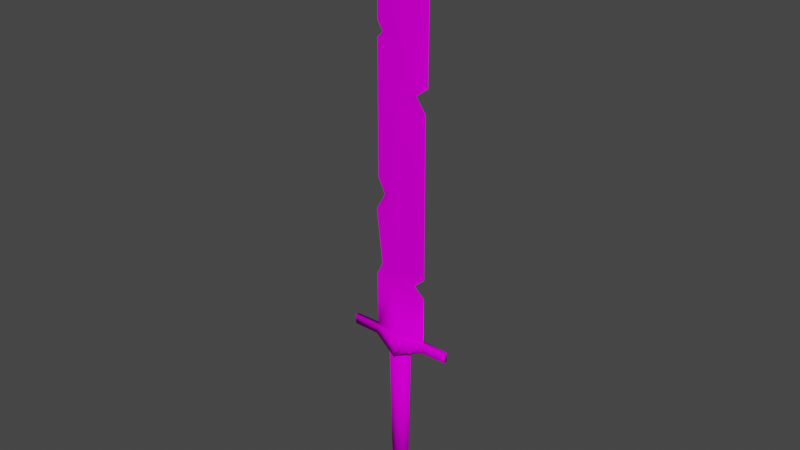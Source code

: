 # Source: sword_3_.blend  (saved by Blender 3.6.14; exported with 4.5.12 LTS)
import bpy
from mathutils import Matrix  # noqa: F401  (used for matrix-valued properties, if any)

bpy.ops.wm.read_factory_settings(use_empty=True)
scene = bpy.context.scene
scene.name = 'Scene'

# ---- collections
col_collection = bpy.data.collections.new('Collection'); scene.collection.children.link(col_collection)

# ---- images (referenced by path relative to the original .blend; pixels are not part of the script)
import os
ASSET_DIR = os.environ.get("B2B_ASSET_DIR", "")  # directory of the original .blend (textures are referenced by path, not embedded)
HERE = os.path.dirname(os.path.abspath(__file__))  # packed textures are extracted next to this script under _unpacked/

def load_image(name, relpath, width, height, colorspace="sRGB"):
    """Load a texture the original file referenced (path relative to the .blend, or extracted next to this script)."""
    p = next((c for c in (os.path.join(HERE, relpath), os.path.join(ASSET_DIR, relpath)) if relpath and os.path.exists(c)), "")
    if p:
        img = bpy.data.images.load(p, check_existing=True)
        img.name = name
    else:  # same state as the original file: an image datablock whose file is absent (Cycles renders it pink)
        img = bpy.data.images.new(name, width, height)
        img.source = "FILE"
        img.filepath = "//" + (relpath or name)
    img.colorspace_settings.name = colorspace
    return img
img_2026_02_18_114227_png = load_image('Снимок экрана 2026-02-18 114227.png', 'Снимок экрана 2026-02-18 114227.png', 1024, 1024, 'sRGB')

# ---- materials (node trees are filled in below, after node groups)
mat_material_003 = bpy.data.materials.new('Material.003')
mat_material_003.use_transparent_shadow = False
mat_material_003.roughness = 0.5

# ---- material node trees
mat_material_003.use_nodes = True; mat_material_003.node_tree.nodes.clear()
_N = mat_material_003.node_tree.nodes; _L = mat_material_003.node_tree.links
n0 = _N.new('ShaderNodeBsdfPrincipled'); n0.name = 'Principled BSDF'; n0.location = (10, 300)
n0.distribution = 'GGX'
n0.subsurface_method = 'RANDOM_WALK_SKIN'
n0.inputs[2].default_value = 1.0
n0.inputs[3].default_value = 1.45
n0.inputs[13].default_value = 0.0
n0.inputs[27].default_value = (0.0, 0.0, 0.0, 1.0)
n0.inputs[28].default_value = 1.0
n1 = _N.new('ShaderNodeNormalMap'); n1.name = 'Normal Map'; n1.location = (-300, -300)
n1.label = 'Normal/Map'
n1.inputs[0].default_value = 0.0
n2 = _N.new('ShaderNodeOutputMaterial'); n2.name = 'Material Output'; n2.location = (300, 300)
n3 = _N.new('ShaderNodeTexImage'); n3.name = 'Image Texture'; n3.location = (-388, 167)
n3.image = img_2026_02_18_114227_png
_L.new(n0.outputs[0], n2.inputs[0])
_L.new(n1.outputs[0], n0.inputs[5])
_L.new(n3.outputs[0], n0.inputs[0])
n2.is_active_output = True

# ---- world
world_world = bpy.data.worlds.new('World'); scene.world = world_world
world_world.use_nodes = True; world_world.node_tree.nodes.clear()
_N = world_world.node_tree.nodes; _L = world_world.node_tree.links
n0 = _N.new('ShaderNodeOutputWorld'); n0.name = 'World Output'; n0.location = (300, 300)
n1 = _N.new('ShaderNodeBackground'); n1.name = 'Background'; n1.location = (10, 300)
n1.inputs[0].default_value = (0.05088, 0.05088, 0.05088, 1.0)
_L.new(n1.outputs[0], n0.inputs[0])
n0.is_active_output = True
world_world.color = (0.05088, 0.05088, 0.05088)
world_world.use_sun_shadow = False
world_world.sun_shadow_jitter_overblur = 0.0

# ---- meshes
me_cube = bpy.data.meshes.new('Cube')
me_cube.from_pydata([(0.04444, 0.004305, -0.1526), (0.04444, -0.004305, -0.1526), (-0.04444, 0.003516, -0.1526), (-0.04444, -0.003516, -0.1526), (0.04444, 0.003491, -0.1681), (0.04444, -0.003491, -0.1681), (-0.04444, 0.003491, -0.1681), (-0.04444, -0.003491, -0.1681), (0.08596, 0.003278, -0.1526), (0.08596, -0.003278, -0.1526), (0.08596, 0.003278, -0.1681), (0.08596, -0.003278, -0.1681), (-0.08773, 0.003278, -0.1526), (-0.08773, -0.003278, -0.1526), (-0.08773, 0.003278, -0.1681), (-0.08773, -0.003278, -0.1681), (0.01102, 0.00652, -0.3995), (-9.313e-10, 0.00922, -0.3995), (0.0, 0.01184, -0.1747), (0.01415, 0.008372, -0.1747), (0.02001, -1.352e-08, -0.1747), (0.01415, -0.008372, -0.1747), (0.0, -0.01184, -0.1747), (-0.01415, -0.008372, -0.1747), (-0.02001, -1.352e-08, -0.1747), (-0.01415, 0.008372, -0.1747), (0.01558, -1.313e-08, -0.3995), (0.01102, -0.00652, -0.3995), (-9.313e-10, -0.00922, -0.3995), (-0.01102, -0.00652, -0.3995), (-0.01558, -1.313e-08, -0.3995), (-0.01102, 0.00652, -0.3995), (-0.01147, -0.01333, -0.4085), (-0.02023, -0.01333, -0.3907), (-0.01147, 0.01333, -0.4085), (-0.02023, 0.01333, -0.3907), (0.001413, -0.01333, -0.4055), (0.002317, -0.01333, -0.3861), (0.001413, 0.01333, -0.4055), (0.002317, 0.01333, -0.3861), (0.01147, -0.01333, -0.4112), (0.02494, -0.01333, -0.3951), (0.01147, 0.01333, -0.4112), (0.02494, 0.01333, -0.3951), (0.03481, -0.01333, -0.4157), (0.03481, 0.01333, -0.4157), (0.01566, 0.01333, -0.4212), (0.01566, -0.01333, -0.4212), (0.01161, -0.01352, -0.4331), (0.03112, -0.01333, -0.4393), (0.01161, 0.01352, -0.4331), (0.03112, 0.01333, -0.4393), (0.01621, -0.01333, -0.4517), (0.01621, 0.01333, -0.4517), (-0.001237, -0.01352, -0.4367), (-0.001237, 0.01352, -0.4367), (-0.001388, -0.01333, -0.4536), (-0.001388, 0.01333, -0.4536), (-0.03392, -0.01333, -0.4084), (-0.03392, 0.01333, -0.4084), (-0.01738, -0.01333, -0.4202), (-0.01738, 0.01333, -0.4202), (-0.03392, -0.01333, -0.4236), (-0.03392, 0.01333, -0.4236), (0.0, 0.007327, -0.04414), (0.0, -0.007327, 0.07327), (0.0, -0.007327, -0.04414), (3.725e-09, 0.007327, 0.07327), (0.0, 0.01641, -0.1526), (0.0, -0.01641, -0.1526), (-3.725e-09, -0.007327, -0.06352), (0.0, 0.007327, -0.06352), (0.0, -0.00578, 0.2325), (-9.313e-10, 0.00578, 0.2325), (0.0004673, -0.004427, 0.3133), (0.0004673, 0.004427, 0.3133), (-0.01953, -0.004427, 0.3694), (-0.01953, 0.004427, 0.3694), (-0.01953, -0.004427, 0.4571), (-0.01953, 0.004427, 0.4571), (-0.03673, -6.694e-09, 0.5165), (0.0, 0.01641, -0.1861), (0.0, -0.01641, -0.1861), (0.04444, 5.908e-09, -0.1526), (-0.04444, 5.704e-09, -0.1526), (-0.04444, -6.752e-09, 0.04444), (-0.03463, -6.752e-09, -0.04383), (-0.04444, -6.752e-09, -0.06352), (0.04444, -6.519e-09, -0.04444), (0.04444, -6.519e-09, -0.07624), (0.02666, -6.519e-09, -0.05984), (-0.02911, -6.752e-09, 0.07205), (-0.04087, -6.752e-09, 0.09595), (0.04373, -6.519e-09, 0.2119), (0.02778, -6.519e-09, 0.2352), (0.04754, -6.519e-09, 0.2499), (-0.04035, -6.405e-09, 0.3041), (-0.0311, -6.752e-09, 0.3135), (-0.04024, -7.851e-09, 0.3282), (0.04837, -6.636e-09, 0.3694), (0.01406, -6.484e-09, 0.3884), (-0.03944, -6.689e-09, 0.4576), (-0.0008055, -7.395e-09, 0.4109), (0.0003795, -6.698e-09, 0.4565), (-6.196e-10, -0.007327, -0.1526), (0.0, 0.007327, -0.1526)], [], [(65, 85, 86, 66), (67, 64, 86, 85), (83, 104, 69, 1), (84, 105, 68, 2), (67, 73, 93, 88, 64), (69, 3, 7, 82), (104, 84, 3, 69), (88, 90, 71, 64), (64, 71, 87, 86), (66, 70, 90, 88), (71, 90, 89), (70, 89, 90), (65, 91, 85), (93, 72, 65, 66, 88), (92, 72, 96), (67, 91, 92), (65, 92, 91), (65, 72, 92), (93, 94, 72), (72, 74, 96), (73, 94, 93), (72, 94, 95), (96, 74, 97), (75, 96, 97), (73, 95, 94), (76, 78, 101, 98), (75, 77, 99), (99, 76, 74), (76, 99, 100), (77, 100, 99), (77, 102, 100), (74, 76, 98), (76, 100, 102), (101, 80, 79), (78, 103, 80), (102, 103, 78, 76), (77, 79, 103, 102), (79, 80, 103), (78, 80, 101), (71, 89, 83, 105), (70, 87, 84, 104), (81, 4, 5, 82), (2, 6, 14, 12), (5, 4, 10, 11), (68, 0, 4, 81), (8, 9, 11, 10), (4, 0, 8, 10), (1, 5, 11, 9), (13, 12, 14, 15), (7, 3, 13, 15), (6, 7, 15, 14), (39, 35, 33, 37), (28, 22, 23, 29), (45, 51, 50, 46), (20, 26, 16, 19), (27, 21, 22, 28), (36, 37, 33, 32), (27, 26, 20, 21), (30, 24, 25, 31), (37, 36, 40, 41), (31, 25, 18, 17), (34, 35, 39, 38), (32, 33, 58), (30, 29, 23, 24), (44, 49, 51, 45), (17, 16, 26, 27, 28, 29, 30, 31), (34, 38, 36, 32), (36, 38, 42, 40), (39, 37, 41, 43), (38, 39, 43, 42), (47, 48, 49, 44), (46, 50, 48, 47), (40, 42, 46, 47), (41, 40, 47, 44), (42, 43, 45, 46), (43, 41, 44, 45), (50, 51, 53), (49, 48, 52), (52, 48, 54, 56), (54, 55, 57, 56), (53, 52, 56, 57), (50, 53, 57, 55), (48, 50, 55, 54), (53, 51, 49, 52), (59, 34, 61, 63), (35, 34, 59), (61, 60, 62, 63), (32, 58, 62, 60), (34, 32, 60, 61), (58, 59, 63, 62), (2, 68, 81, 6), (6, 81, 82, 7), (89, 70, 104, 83), (83, 1, 9, 8, 0), (1, 69, 82, 5), (101, 79, 77, 75, 98), (74, 98, 97), (97, 98, 75), (96, 75, 73), (66, 86, 87, 70), (67, 85, 91), (87, 71, 105, 84), (84, 2, 12, 13, 3), (33, 35, 59, 58), (92, 96, 73), (67, 92, 73), (95, 99, 74, 72), (73, 75, 99, 95), (17, 18, 19, 16), (105, 83, 0, 68)])
me_cube.polygons.foreach_set('use_smooth', [True] * 110)
_k = set([(80, 101), (80, 103), (83, 89), (84, 87), (85, 86), (85, 91), (86, 87), (88, 90), (88, 93), (89, 90), (91, 92), (92, 96), (93, 94), (94, 95), (95, 99), (96, 97), (97, 98), (98, 101), (99, 100), (100, 102), (102, 103)])
me_cube.attributes.new('sharp_edge', 'BOOLEAN', 'EDGE').data.foreach_set('value', [ (min(e.vertices), max(e.vertices)) in _k for e in me_cube.edges])
_uv = me_cube.uv_layers.new(name='UVMap')
_uv.uv.foreach_set('vector', [0.3603, 0.6375, 0.3674, 0.6868, 0.3078, 0.7374, 0.2828, 0.7142, 0.3603, 0.6375, 0.2828, 0.7142, 0.3078, 0.7374, 0.3674, 0.6868, 0.4644, 0.7835, 0.4879, 0.8179, 0.4819, 0.8237, 0.4615, 0.7863, 0.4649, 0.784, 0.4885, 0.8184, 0.4824, 0.8242, 0.4626, 0.7862, 0.3603, 0.6375, 0.4667, 0.5367, 0.4231, 0.5179, 0.2547, 0.6834, 0.2828, 0.7142, 0.5452, 0.8584, 0.5893, 0.9016, 0.5787, 0.9173, 0.5241, 0.8868, 0.4879, 0.8179, 0.5212, 0.843, 0.5189, 0.8452, 0.4819, 0.8237, 0.2547, 0.6834, 0.2561, 0.7058, 0.2699, 0.7266, 0.2828, 0.7142, 0.2828, 0.7142, 0.2699, 0.7266, 0.2994, 0.7563, 0.3078, 0.7374, 0.2828, 0.7142, 0.2699, 0.7266, 0.2561, 0.7058, 0.2547, 0.6834, 0.2699, 0.7266, 0.2561, 0.7058, 0.2338, 0.704, 0.2699, 0.7266, 0.2338, 0.704, 0.2561, 0.7058, 0.3603, 0.6375, 0.3777, 0.659, 0.3674, 0.6868, 0.4231, 0.5179, 0.4667, 0.5367, 0.3603, 0.6375, 0.2828, 0.7142, 0.2547, 0.6834, 0.4015, 0.6536, 0.4667, 0.5367, 0.5374, 0.5169, 0.3603, 0.6375, 0.3777, 0.659, 0.4015, 0.6536, 0.3603, 0.6375, 0.4015, 0.6536, 0.3777, 0.659, 0.3603, 0.6375, 0.4667, 0.5367, 0.4015, 0.6536, 0.4231, 0.5179, 0.4489, 0.5147, 0.4667, 0.5367, 0.4667, 0.5367, 0.5185, 0.484, 0.5374, 0.5169, 0.4667, 0.5367, 0.4489, 0.5147, 0.4231, 0.5179, 0.4667, 0.5367, 0.4489, 0.5147, 0.4465, 0.4914, 0.5374, 0.5169, 0.5185, 0.484, 0.5376, 0.5043, 0.5185, 0.484, 0.5374, 0.5169, 0.5376, 0.5043, 0.4667, 0.5367, 0.4465, 0.4914, 0.4489, 0.5147, 0.5663, 0.455, 0.6208, 0.4, 0.6364, 0.4116, 0.5532, 0.5012, 0.5185, 0.484, 0.5663, 0.455, 0.5269, 0.4161, 0.5269, 0.4161, 0.5663, 0.455, 0.5185, 0.484, 0.5663, 0.455, 0.5269, 0.4161, 0.5546, 0.4223, 0.5663, 0.455, 0.5546, 0.4223, 0.5269, 0.4161, 0.5663, 0.455, 0.579, 0.418, 0.5546, 0.4223, 0.5185, 0.484, 0.5663, 0.455, 0.5532, 0.5012, 0.5663, 0.455, 0.5546, 0.4223, 0.579, 0.418, 0.6364, 0.4116, 0.6752, 0.3723, 0.6208, 0.4, 0.6208, 0.4, 0.6106, 0.3854, 0.6752, 0.3723, 0.579, 0.418, 0.6106, 0.3854, 0.6208, 0.4, 0.5663, 0.455, 0.5663, 0.455, 0.6208, 0.4, 0.6106, 0.3854, 0.579, 0.418, 0.6208, 0.4, 0.6752, 0.3723, 0.6106, 0.3854, 0.6208, 0.4, 0.6752, 0.3723, 0.6364, 0.4116, 0.2699, 0.7266, 0.2338, 0.704, 0.19, 0.7513, 0.2242, 0.7754, 0.2699, 0.7266, 0.2994, 0.7563, 0.2448, 0.8068, 0.2262, 0.7732, 0.5528, 0.8321, 0.533, 0.8004, 0.5364, 0.7965, 0.569, 0.8136, 0.5893, 0.9016, 0.5787, 0.9173, 0.631, 0.9633, 0.6509, 0.9335, 0.5364, 0.7965, 0.533, 0.8004, 0.5104, 0.7792, 0.5136, 0.7755, 0.5452, 0.8584, 0.4994, 0.8207, 0.4867, 0.832, 0.5241, 0.8868, 0.5018, 0.7713, 0.5051, 0.7676, 0.5136, 0.7755, 0.5104, 0.7792, 0.4867, 0.832, 0.4994, 0.8207, 0.4537, 0.7639, 0.4328, 0.7822, 0.4994, 0.8207, 0.4867, 0.832, 0.4328, 0.7822, 0.4537, 0.7639, 0.621, 0.8753, 0.6178, 0.879, 0.6092, 0.8711, 0.6125, 0.8674, 0.5787, 0.9173, 0.5893, 0.9016, 0.6509, 0.9335, 0.631, 0.9633, 0.5854, 0.8492, 0.5889, 0.8453, 0.6125, 0.8674, 0.6092, 0.8711, 0.1117, 0.7852, 0.1055, 0.7919, 0.09291, 0.7836, 0.1052, 0.7716, 0.1033, 0.8948, 0.1959, 0.8018, 0.2028, 0.8088, 0.1068, 0.8984, 0.07681, 0.8866, 0.05656, 0.8948, 0.06586, 0.912, 0.07571, 0.9058, 0.1862, 0.7918, 0.09836, 0.8898, 0.09981, 0.8913, 0.189, 0.7947, 0.09981, 0.8913, 0.189, 0.7947, 0.1959, 0.8018, 0.1033, 0.8948, 0.09241, 0.9161, 0.1095, 0.9114, 0.1098, 0.9336, 0.09229, 0.9289, 0.09981, 0.8913, 0.09836, 0.8898, 0.1862, 0.7918, 0.189, 0.7947, 0.1083, 0.8999, 0.2056, 0.8117, 0.2028, 0.8088, 0.1068, 0.8984, 0.1095, 0.9114, 0.09241, 0.9161, 0.08538, 0.9078, 0.09707, 0.8919, 0.1068, 0.8984, 0.2028, 0.8088, 0.1959, 0.8018, 0.1033, 0.8948, 0.09229, 0.9289, 0.1098, 0.9336, 0.1095, 0.9114, 0.09241, 0.9161, 0.09229, 0.9289, 0.1098, 0.9336, 0.09685, 0.95, 0.1083, 0.8999, 0.1068, 0.8984, 0.2028, 0.8088, 0.2056, 0.8117, 0.1375, 0.7747, 0.1472, 0.7907, 0.1321, 0.7944, 0.1282, 0.7864, 0.1033, 0.8948, 0.09981, 0.8913, 0.09836, 0.8898, 0.09981, 0.8913, 0.1033, 0.8948, 0.1068, 0.8984, 0.1083, 0.8999, 0.1068, 0.8984, 0.1093, 0.8196, 0.1112, 0.8232, 0.1052, 0.8336, 0.09837, 0.8275, 0.1052, 0.8336, 0.1112, 0.8232, 0.114, 0.8246, 0.1124, 0.8368, 0.1117, 0.7852, 0.1052, 0.7716, 0.1222, 0.7689, 0.1206, 0.7827, 0.09241, 0.9161, 0.1095, 0.9114, 0.09707, 0.8919, 0.08538, 0.9078, 0.07571, 0.9058, 0.06586, 0.912, 0.05656, 0.8948, 0.07681, 0.8866, 0.1166, 0.8242, 0.119, 0.8214, 0.1275, 0.8317, 0.1199, 0.8367, 0.1124, 0.8368, 0.114, 0.8246, 0.1166, 0.8242, 0.1199, 0.8367, 0.09707, 0.8919, 0.08538, 0.9078, 0.07571, 0.9058, 0.07681, 0.8866, 0.08538, 0.9078, 0.09707, 0.8919, 0.07681, 0.8866, 0.07571, 0.9058, 0.1206, 0.7827, 0.1222, 0.7689, 0.1375, 0.7747, 0.1282, 0.7864, 0.06586, 0.912, 0.05656, 0.8948, 0.04842, 0.9113, 0.05656, 0.8948, 0.06586, 0.912, 0.04842, 0.9113, 0.04842, 0.9113, 0.06586, 0.912, 0.06523, 0.9248, 0.05022, 0.9283, 0.1325, 0.8261, 0.1206, 0.8149, 0.1266, 0.8089, 0.1394, 0.8175, 0.1305, 0.8024, 0.1461, 0.8067, 0.1394, 0.8175, 0.1266, 0.8089, 0.06586, 0.912, 0.04842, 0.9113, 0.05022, 0.9283, 0.06523, 0.9248, 0.1275, 0.8317, 0.119, 0.8214, 0.1206, 0.8149, 0.1325, 0.8261, 0.1305, 0.8024, 0.1321, 0.7944, 0.1472, 0.7907, 0.1461, 0.8067, 0.09685, 0.95, 0.09229, 0.9289, 0.08305, 0.9368, 0.08331, 0.953, 0.1098, 0.9336, 0.09229, 0.9289, 0.09685, 0.95, 0.1095, 0.8141, 0.09524, 0.8206, 0.09133, 0.8106, 0.1062, 0.8062, 0.09229, 0.9289, 0.09685, 0.95, 0.08331, 0.953, 0.08305, 0.9368, 0.1093, 0.8196, 0.09837, 0.8275, 0.09524, 0.8206, 0.1095, 0.8141, 0.08928, 0.8, 0.1037, 0.8007, 0.1062, 0.8062, 0.09133, 0.8106, 0.5893, 0.9016, 0.5452, 0.8584, 0.5241, 0.8868, 0.5787, 0.9173, 0.5854, 0.8492, 0.5528, 0.8321, 0.569, 0.8136, 0.5889, 0.8453, 0.2338, 0.704, 0.2699, 0.7266, 0.2262, 0.7732, 0.19, 0.7513, 0.4807, 0.7483, 0.4829, 0.7459, 0.5051, 0.7676, 0.5018, 0.7713, 0.4786, 0.7507, 0.4994, 0.8207, 0.5452, 0.8584, 0.5241, 0.8868, 0.4867, 0.832, 0.6364, 0.4116, 0.6208, 0.4, 0.5663, 0.455, 0.5185, 0.484, 0.5532, 0.5012, 0.5185, 0.484, 0.5532, 0.5012, 0.5376, 0.5043, 0.5376, 0.5043, 0.5532, 0.5012, 0.5185, 0.484, 0.5374, 0.5169, 0.5185, 0.484, 0.4667, 0.5367, 0.2828, 0.7142, 0.3078, 0.7374, 0.2994, 0.7563, 0.2699, 0.7266, 0.3603, 0.6375, 0.3674, 0.6868, 0.3777, 0.659, 0.2994, 0.7563, 0.2699, 0.7266, 0.2242, 0.7754, 0.2448, 0.8068, 0.6431, 0.8992, 0.6413, 0.9012, 0.6178, 0.879, 0.621, 0.8753, 0.6448, 0.8972, 0.09291, 0.7836, 0.1055, 0.7919, 0.1037, 0.8007, 0.08928, 0.8, 0.4015, 0.6536, 0.5374, 0.5169, 0.4667, 0.5367, 0.3603, 0.6375, 0.4015, 0.6536, 0.4667, 0.5367, 0.4465, 0.4914, 0.5269, 0.4161, 0.5185, 0.484, 0.4667, 0.5367, 0.4667, 0.5367, 0.5185, 0.484, 0.5269, 0.4161, 0.4465, 0.4914, 0.1033, 0.8948, 0.1959, 0.8018, 0.189, 0.7947, 0.09981, 0.8913, 0.4885, 0.8184, 0.5218, 0.8434, 0.5189, 0.8461, 0.4824, 0.8242])
me_cube.materials.append(mat_material_003)
me_cube.update()
me_cube.normals_split_custom_set([tuple(v) for v in zip(*[iter([-0.03921, -0.9992, -0.0002129, -0.1401, -0.9901, 0.009937, -0.05169, -0.998, 0.03709, -0.01485, -0.9999, -0.005471, -0.03913, 0.9992, 0.004695, -0.01449, 0.9999, -0.004999, -0.06497, 0.9971, -0.03851, -0.1401, 0.9901, 0.009926, 0.6596, -0.222, 0.7181, 0.01974, -0.6826, 0.7306, -0.005864, -0.7732, 0.6342, 0.415, -0.8698, 0.2671, -0.6376, 0.2137, 0.7402, 0.003962, 0.6855, 0.728, -0.005207, 0.7732, 0.6341, -0.4176, 0.8634, 0.2833, -0.03913, 0.9992, 0.004695, -0.01663, 0.9998, -0.01331, 0.07525, 0.9972, 0.002885, 0.1538, 0.9867, 0.05229, -0.01449, 0.9999, -0.004999, -0.005864, -0.7732, 0.6342, -0.431, -0.8547, 0.2893, -0.2526, -0.701, -0.6669, -0.001797, -0.6863, -0.7273, 0.01974, -0.6826, 0.7306, -0.6376, 0.2137, 0.7402, -0.431, -0.8547, 0.2893, -0.005864, -0.7732, 0.6342, 0.1538, 0.9867, 0.05229, 0.2105, 0.9734, 0.0903, 0.06386, 0.9978, 0.02021, -0.01449, 0.9999, -0.004999, -0.01449, 0.9999, -0.004999, 0.06386, 0.9978, 0.02021, -0.03805, 0.9992, -0.01213, -0.06497, 0.9971, -0.03851, -0.01485, -0.9999, -0.005471, 0.07538, -0.9971, 0.004112, 0.2099, -0.9772, 0.03054, 0.09731, -0.9925, -0.07382, 0.06386, 0.9978, 0.02021, 0.2105, 0.9734, 0.0903, 0.1755, 0.9839, 0.03307, 0.07538, -0.9971, 0.004112, 0.1624, -0.9847, 0.06321, 0.2099, -0.9772, 0.03054, -0.03921, -0.9992, -0.0002129, -0.2548, -0.967, -0.005198, -0.1401, -0.9901, 0.009937, 0.07526, -0.9972, 0.002867, -0.01729, -0.9998, -0.01232, -0.03921, -0.9992, -0.0002129, -0.01485, -0.9999, -0.005471, 0.09731, -0.9925, -0.07382, -0.1217, -0.9926, -0.005157, -0.01729, -0.9998, -0.01232, -0.08821, -0.9957, 0.02735, -0.03913, 0.9992, 0.004695, -0.2538, 0.9666, 0.03433, -0.1211, 0.9926, -0.007631, -0.03921, -0.9992, -0.0002129, -0.1217, -0.9926, -0.005157, -0.2548, -0.967, -0.005198, -0.03921, -0.9992, -0.0002129, -0.01729, -0.9998, -0.01232, -0.1217, -0.9926, -0.005157, 0.07526, -0.9972, 0.002867, -0.05718, -0.9891, -0.1359, -0.01729, -0.9998, -0.01232, -0.01729, -0.9998, -0.01232, -0.04762, -0.9989, -0.003694, -0.08821, -0.9957, 0.02735, -0.01663, 0.9998, -0.01331, -0.03262, 0.9995, 0.002963, 0.07525, 0.9972, 0.002885, -0.01729, -0.9998, -0.01232, -0.05718, -0.9891, -0.1359, 0.1131, -0.9912, 0.06883, -0.08821, -0.9957, 0.02735, -0.04762, -0.9989, -0.003694, -0.1567, -0.9876, 0.009809, -0.04991, 0.9988, 0.002354, -0.08824, 0.9957, 0.02727, -0.1522, 0.987, 0.05106, -0.01663, 0.9998, -0.01331, 0.03088, 0.9951, -0.09404, -0.03262, 0.9995, 0.002963, -0.07244, -0.9973, 0.007453, 0.00519, -0.9989, 0.04601, -0.1991, -0.98, 0.004063, -0.08627, -0.9959, -0.02852, -0.04991, 0.9988, 0.002354, -0.056, 0.9984, -0.003217, 0.05673, 0.9971, 0.0506, 0.07616, -0.9969, 0.01731, -0.07244, -0.9973, 0.007453, -0.04762, -0.9989, -0.003694, -0.07244, -0.9973, 0.007453, 0.07616, -0.9969, 0.01731, -0.06017, -0.9982, -0.006324, -0.056, 0.9984, -0.003217, -0.01213, 0.9986, -0.05075, 0.05673, 0.9971, 0.0506, -0.056, 0.9984, -0.003217, 0.0732, 0.9972, -0.01784, -0.01213, 0.9986, -0.05075, -0.04762, -0.9989, -0.003694, -0.07244, -0.9973, 0.007453, -0.08627, -0.9959, -0.02852, -0.07244, -0.9973, 0.007453, -0.06017, -0.9982, -0.006324, 0.07322, -0.9972, -0.01791, -0.1854, 0.9827, -0.001095, 0.01942, 0.9191, -0.3935, 0.008206, 0.9991, 0.04115, 0.00519, -0.9989, 0.04601, 0.1913, -0.976, 0.1043, 0.1733, -0.9192, -0.3536, 0.07322, -0.9972, -0.01791, 0.1913, -0.976, 0.1043, 0.00519, -0.9989, 0.04601, -0.07244, -0.9973, 0.007453, -0.056, 0.9984, -0.003217, 0.008206, 0.9991, 0.04115, 0.222, 0.975, -0.00999, 0.0732, 0.9972, -0.01784, 0.008206, 0.9991, 0.04115, 0.01942, 0.9191, -0.3935, 0.222, 0.975, -0.00999, 0.00519, -0.9989, 0.04601, 0.1733, -0.9192, -0.3536, -0.1991, -0.98, 0.004063, 0.06386, 0.9978, 0.02021, 0.1755, 0.9839, 0.03307, 0.6596, -0.222, 0.7181, 0.003962, 0.6855, 0.728, 0.07538, -0.9971, 0.004112, -0.03802, -0.9992, -0.01203, -0.6376, 0.2137, 0.7402, 0.01974, -0.6826, 0.7306, -0.001797, 0.6863, -0.7273, 0.2509, 0.6931, -0.6758, 0.2509, -0.6931, -0.6758, -0.001797, -0.6863, -0.7273, -0.4176, 0.8634, 0.2833, -0.2526, 0.701, -0.6669, -0.5786, 0.5756, -0.5779, -0.5788, 0.5758, 0.5774, 0.2509, -0.6931, -0.6758, 0.2509, 0.6931, -0.6758, 0.5775, 0.5687, -0.5857, 0.5775, -0.5687, -0.5857, -0.005207, 0.7732, 0.6341, 0.4304, 0.86, 0.274, 0.2509, 0.6931, -0.6758, -0.001797, 0.6863, -0.7273, 0.5851, 0.5763, 0.5705, 0.5851, -0.5763, 0.5705, 0.5775, -0.5687, -0.5857, 0.5775, 0.5687, -0.5857, 0.2509, 0.6931, -0.6758, 0.4304, 0.86, 0.274, 0.5851, 0.5763, 0.5705, 0.5775, 0.5687, -0.5857, 0.415, -0.8698, 0.2671, 0.2509, -0.6931, -0.6758, 0.5775, -0.5687, -0.5857, 0.5851, -0.5763, 0.5705, -0.5788, -0.5758, 0.5774, -0.5788, 0.5758, 0.5774, -0.5786, 0.5756, -0.5779, -0.5786, -0.5756, -0.5779, -0.2526, -0.701, -0.6669, -0.431, -0.8547, 0.2893, -0.5788, -0.5758, 0.5774, -0.5786, -0.5756, -0.5779, -0.2526, 0.701, -0.6669, -0.2526, -0.701, -0.6669, -0.5786, -0.5756, -0.5779, -0.5786, 0.5756, -0.5779, 0.1233, 0.6504, 0.7495, -0.2716, 0.6545, 0.7056, -0.2714, -0.6556, 0.7046, 0.1232, -0.6507, 0.7493, 2.337e-07, -0.749, -0.6625, 2.907e-05, -0.7536, 0.6573, -0.4359, -0.6369, 0.6359, -0.4318, -0.6332, -0.6423, 0.7423, 0.6353, 0.2133, 0.7259, 0.6334, -0.2681, -0.379, 0.8311, 0.4069, -0.6085, 0.7931, -0.02741, 0.8014, 2.598e-05, 0.5981, 0.7948, -6.228e-08, -0.6069, 0.4317, 0.6332, -0.6424, 0.436, 0.6368, 0.6359, 0.4318, -0.6332, -0.6423, 0.436, -0.6368, 0.6359, 2.907e-05, -0.7536, 0.6573, 2.337e-07, -0.749, -0.6625, -0.08567, -0.7986, -0.5958, 0.1232, -0.6507, 0.7493, -0.2714, -0.6556, 0.7046, 0.3572, -0.816, -0.4546, 0.4318, -0.6332, -0.6423, 0.7948, -6.228e-08, -0.6069, 0.8014, 2.598e-05, 0.5981, 0.436, -0.6368, 0.6359, -0.7947, -9.893e-08, -0.6069, -0.8014, -2.591e-05, 0.5981, -0.4359, 0.6369, 0.6359, -0.4317, 0.6332, -0.6424, 0.1232, -0.6507, 0.7493, -0.08567, -0.7986, -0.5958, -0.4602, -0.7876, -0.4098, 0.4809, -0.6561, 0.5816, -0.4317, 0.6332, -0.6424, -0.4359, 0.6369, 0.6359, -2.886e-05, 0.7536, 0.6573, 3.057e-08, 0.749, -0.6625, 0.3572, 0.816, -0.4546, -0.2716, 0.6545, 0.7056, 0.1233, 0.6504, 0.7495, -0.08567, 0.7986, -0.5958, 0.3572, -0.816, -0.4546, -0.2714, -0.6556, 0.7046, -0.7267, -0.6418, 0.2447, -0.7947, -9.893e-08, -0.6069, -0.4318, -0.6332, -0.6423, -0.4359, -0.6369, 0.6359, -0.8014, -2.591e-05, 0.5981, 0.7423, -0.6353, 0.2133, 0.708, -0.6554, -0.2631, 0.7259, 0.6334, -0.2681, 0.7423, 0.6353, 0.2133, 3.057e-08, 0.749, -0.6625, 0.4317, 0.6332, -0.6424, 0.7948, -6.228e-08, -0.6069, 0.4318, -0.6332, -0.6423, 2.337e-07, -0.749, -0.6625, -0.4318, -0.6332, -0.6423, -0.7947, -9.893e-08, -0.6069, -0.4317, 0.6332, -0.6424, 0.3572, 0.816, -0.4546, -0.08567, 0.7986, -0.5958, -0.08567, -0.7986, -0.5958, 0.3572, -0.816, -0.4546, -0.08567, -0.7986, -0.5958, -0.08567, 0.7986, -0.5958, -0.4602, 0.7876, -0.4098, -0.4602, -0.7876, -0.4098, 0.1233, 0.6504, 0.7495, 0.1232, -0.6507, 0.7493, 0.4809, -0.6561, 0.5816, 0.4809, 0.6561, 0.5816, -0.08567, 0.7986, -0.5958, 0.1233, 0.6504, 0.7495, 0.4809, 0.6561, 0.5816, -0.4602, 0.7876, -0.4098, -0.6099, -0.7921, -0.02642, -0.3794, -0.8309, 0.407, 0.708, -0.6554, -0.2631, 0.7423, -0.6353, 0.2133, -0.6085, 0.7931, -0.02741, -0.379, 0.8311, 0.4069, -0.3794, -0.8309, 0.407, -0.6099, -0.7921, -0.02642, -0.4602, -0.7876, -0.4098, -0.4602, 0.7876, -0.4098, -0.6085, 0.7931, -0.02741, -0.6099, -0.7921, -0.02642, 0.4809, -0.6561, 0.5816, -0.4602, -0.7876, -0.4098, -0.6099, -0.7921, -0.02642, 0.7423, -0.6353, 0.2133, -0.4602, 0.7876, -0.4098, 0.4809, 0.6561, 0.5816, 0.7423, 0.6353, 0.2133, -0.6085, 0.7931, -0.02741, 0.4809, 0.6561, 0.5816, 0.4809, -0.6561, 0.5816, 0.7423, -0.6353, 0.2133, 0.7423, 0.6353, 0.2133, -0.379, 0.8311, 0.4069, 0.7259, 0.6334, -0.2681, 0.2286, 0.6419, -0.7319, 0.708, -0.6554, -0.2631, -0.3794, -0.8309, 0.407, 0.2264, -0.6633, -0.7133, 0.2264, -0.6633, -0.7133, -0.3794, -0.8309, 0.407, -0.6377, -0.597, 0.4867, -0.5516, -0.5685, -0.6104, -0.6377, -0.597, 0.4867, -0.6377, 0.597, 0.4867, -0.5516, 0.5685, -0.6104, -0.5516, -0.5685, -0.6104, 0.2286, 0.6419, -0.7319, 0.2264, -0.6633, -0.7133, -0.5516, -0.5685, -0.6104, -0.5516, 0.5685, -0.6104, -0.379, 0.8311, 0.4069, 0.2286, 0.6419, -0.7319, -0.5516, 0.5685, -0.6104, -0.6377, 0.597, 0.4867, -0.3794, -0.8309, 0.407, -0.379, 0.8311, 0.4069, -0.6377, 0.597, 0.4867, -0.6377, -0.597, 0.4867, 0.2286, 0.6419, -0.7319, 0.7259, 0.6334, -0.2681, 0.708, -0.6554, -0.2631, 0.2264, -0.6633, -0.7133, -0.7267, 0.6418, 0.2447, 0.3572, 0.816, -0.4546, 0.476, 0.6209, -0.6228, -0.5207, 0.5675, -0.6379, -0.2716, 0.6545, 0.7056, 0.3572, 0.816, -0.4546, -0.7267, 0.6418, 0.2447, 0.476, 0.6209, -0.6228, 0.476, -0.6209, -0.6228, -0.5207, -0.5675, -0.6379, -0.5207, 0.5675, -0.6379, 0.3572, -0.816, -0.4546, -0.7267, -0.6418, 0.2447, -0.5207, -0.5675, -0.6379, 0.476, -0.6209, -0.6228, 0.3572, 0.816, -0.4546, 0.3572, -0.816, -0.4546, 0.476, -0.6209, -0.6228, 0.476, 0.6209, -0.6228, -0.7267, -0.6418, 0.2447, -0.7267, 0.6418, 0.2447, -0.5207, 0.5675, -0.6379, -0.5207, -0.5675, -0.6379, -0.4176, 0.8634, 0.2833, -0.005207, 0.7732, 0.6341, -0.001797, 0.6863, -0.7273, -0.2526, 0.701, -0.6669, -0.2526, 0.701, -0.6669, -0.001797, 0.6863, -0.7273, -0.001797, -0.6863, -0.7273, -0.2526, -0.701, -0.6669, 0.1624, -0.9847, 0.06321, 0.07538, -0.9971, 0.004112, 0.01974, -0.6826, 0.7306, 0.6596, -0.222, 0.7181, 0.6596, -0.222, 0.7181, 0.415, -0.8698, 0.2671, 0.5851, -0.5763, 0.5705, 0.5851, 0.5763, 0.5705, 0.4304, 0.86, 0.274, 0.415, -0.8698, 0.2671, -0.005864, -0.7732, 0.6342, -0.001797, -0.6863, -0.7273, 0.2509, -0.6931, -0.6758, -0.1854, 0.9827, -0.001095, 0.008206, 0.9991, 0.04115, -0.056, 0.9984, -0.003217, -0.04991, 0.9988, 0.002354, -0.1144, 0.9933, -0.01745, -0.04762, -0.9989, -0.003694, -0.08627, -0.9959, -0.02852, -0.1567, -0.9876, 0.009809, -0.1522, 0.987, 0.05106, -0.1144, 0.9933, -0.01745, -0.04991, 0.9988, 0.002354, -0.08824, 0.9957, 0.02727, -0.04991, 0.9988, 0.002354, -0.01663, 0.9998, -0.01331, -0.01485, -0.9999, -0.005471, -0.05169, -0.998, 0.03709, -0.03802, -0.9992, -0.01203, 0.07538, -0.9971, 0.004112, -0.03913, 0.9992, 0.004695, -0.1401, 0.9901, 0.009926, -0.2538, 0.9666, 0.03433, -0.03805, 0.9992, -0.01213, 0.06386, 0.9978, 0.02021, 0.003962, 0.6855, 0.728, -0.6376, 0.2137, 0.7402, -0.6376, 0.2137, 0.7402, -0.4176, 0.8634, 0.2833, -0.5788, 0.5758, 0.5774, -0.5788, -0.5758, 0.5774, -0.431, -0.8547, 0.2893, -0.2714, -0.6556, 0.7046, -0.2716, 0.6545, 0.7056, -0.7267, 0.6418, 0.2447, -0.7267, -0.6418, 0.2447, -0.1211, 0.9926, -0.007631, -0.08824, 0.9957, 0.02727, -0.01663, 0.9998, -0.01331, -0.03913, 0.9992, 0.004695, -0.1211, 0.9926, -0.007631, -0.01663, 0.9998, -0.01331, 0.1131, -0.9912, 0.06883, 0.07616, -0.9969, 0.01731, -0.04762, -0.9989, -0.003694, -0.01729, -0.9998, -0.01232, -0.01663, 0.9998, -0.01331, -0.04991, 0.9988, 0.002354, 0.05673, 0.9971, 0.0506, 0.03088, 0.9951, -0.09404, 3.057e-08, 0.749, -0.6625, -2.886e-05, 0.7536, 0.6573, 0.436, 0.6368, 0.6359, 0.4317, 0.6332, -0.6424, 0.003962, 0.6855, 0.728, 0.6596, -0.222, 0.7181, 0.4304, 0.86, 0.274, -0.005207, 0.7732, 0.6341])] * 3)])

# ---- objects
ob_cube = bpy.data.objects.new('Cube', me_cube)

# ---- transforms, parenting, visibility, modifiers, constraints
ob_cube.location = (0.0, 0.0, 0.0)
ob_cube.rotation_euler = (-1.629e-07, 0.0, 0.0)
ob_cube.color = (0.8, 0.8, 0.8, 1.0)

# ---- collection membership
col_collection.objects.link(ob_cube)

# ---- scene / render settings (as saved in the file)
scene.frame_start = 1; scene.frame_end = 250; scene.frame_set(93)
scene.render.engine = 'BLENDER_EEVEE_NEXT'
scene.cycles.sampling_pattern = 'TABULATED_SOBOL'
scene.view_settings.view_transform = 'Filmic'
bpy.context.view_layer.update()

# ---- added for rendering (the .blend has no active camera and no usable light): camera, sun
cam_auto = bpy.data.cameras.new('AutoCamera')
cam_auto.lens = 50.0
cam_auto.sensor_width = 36.0
cam_auto.clip_end = 1000.0
ob_auto_camera = bpy.data.objects.new('AutoCamera', cam_auto)
scene.collection.objects.link(ob_auto_camera)
ob_auto_camera.location = (0.911515, -1.09488, 0.761371)
ob_auto_camera.rotation_euler = (1.09748, -7.21219e-08, 0.694738)
scene.camera = ob_auto_camera
light_auto_sun = bpy.data.lights.new('AutoSun', 'SUN')
light_auto_sun.energy = 3.0
light_auto_sun.angle = 0.0523599
ob_auto_sun = bpy.data.objects.new('AutoSun', light_auto_sun)
scene.collection.objects.link(ob_auto_sun)
ob_auto_sun.rotation_euler = (0.872665, 0.174533, 0.523599)
bpy.context.view_layer.update()
